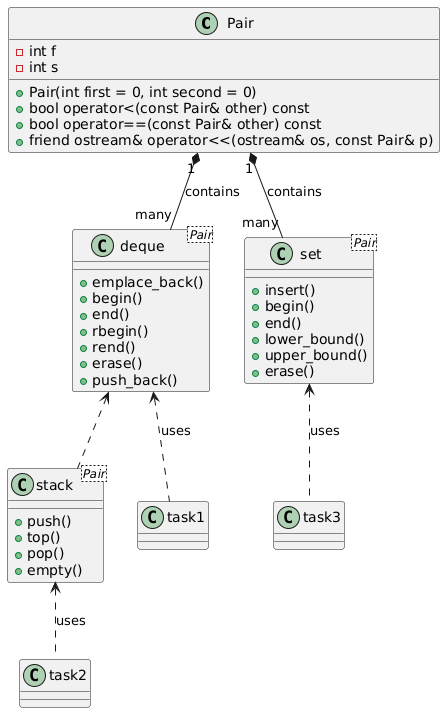

The diagram above was rendered by PlantUML. Its source (embedded in the PNG):
@startuml
' #########################
' ### CLASS DECLARATIONS ###
' #########################

class Pair {
    - int f
    - int s
    + Pair(int first = 0, int second = 0)
    + bool operator<(const Pair& other) const
    + bool operator==(const Pair& other) const
    + friend ostream& operator<<(ostream& os, const Pair& p)
}

class deque<Pair> {
    + emplace_back()
    + begin()
    + end()
    + rbegin()
    + rend()
    + erase()
    + push_back()
}

class stack<Pair> {
    + push()
    + top()
    + pop()
    + empty()
}

class set<Pair> {
    + insert()
    + begin()
    + end()
    + lower_bound()
    + upper_bound()
    + erase()
}

class "task1" {

}

' ########################
' ### RELATIONSHIPS ###
' ########################
'Pair "1" *-- "many" deque<Pair> : contains
'Pair "1" *-- "many" set<Pair> : contains
'deque<Pair> <.. stack<Pair> : underlying container
'deque<Pair> <.. task1 : uses
'stack<Pair> <.. task2 : uses
'set<Pair> <.. task3 : uses

Pair "1" *-- "many" deque: "contains"
Pair "1" *-- "many" set: "contains"
deque <.. stack
deque <.. task1: "uses"
stack <.. task2: "uses"
set <.. task3: "uses"
@enduml